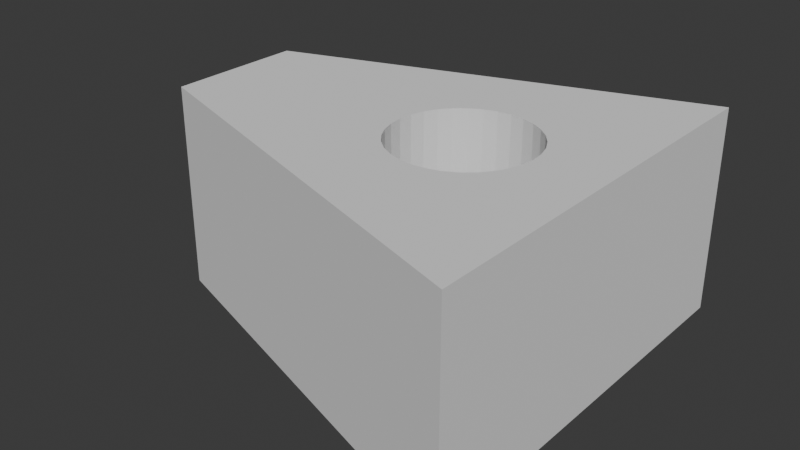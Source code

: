 # Source: partRed.blend  (saved by Blender 4.2.66; exported with 4.5.12 LTS)
import bpy
from mathutils import Matrix  # noqa: F401  (used for matrix-valued properties, if any)

bpy.ops.wm.read_factory_settings(use_empty=True)
scene = bpy.context.scene
scene.name = 'Scene'

# ---- collections
col_collection = bpy.data.collections.new('Collection'); scene.collection.children.link(col_collection)

# ---- world
world_world = bpy.data.worlds.new('World'); scene.world = world_world
world_world.use_nodes = True; world_world.node_tree.nodes.clear()
_N = world_world.node_tree.nodes; _L = world_world.node_tree.links
n0 = _N.new('ShaderNodeOutputWorld'); n0.name = 'World Output'; n0.location = (300, 300)
n1 = _N.new('ShaderNodeBackground'); n1.name = 'Background'; n1.location = (10, 300)
n1.inputs[0].default_value = (0.05088, 0.05088, 0.05088, 1.0)
_L.new(n1.outputs[0], n0.inputs[0])
n0.is_active_output = True
world_world.color = (0.05088, 0.05088, 0.05088)
world_world.sun_shadow_jitter_overblur = 0.0

# ---- meshes
me_cube = bpy.data.meshes.new('Cube')
me_cube.from_pydata([(-1.0, -0.3333, -1.0), (-1.0, -0.3333, 1.0), (-1.0, 0.3333, -1.0), (-1.0, 0.3333, 1.0), (1.0, -1.0, -1.0), (1.0, -1.0, 1.0), (1.0, 1.0, -1.0), (1.0, 1.0, 1.0), (-8.941e-08, 0.0, -1.0), (0.006405, -0.06503, -1.0), (0.006405, 0.06503, -1.0), (0.05618, -0.1852, -1.0), (0.05618, 0.1852, -1.0), (0.02537, -0.1276, -1.0), (0.02537, 0.1276, -1.0), (0.1481, -0.2772, -1.0), (0.1481, 0.2772, -1.0), (0.2683, -0.3269, -1.0), (0.2683, 0.3269, -1.0), (0.2058, -0.308, -1.0), (0.2058, 0.308, -1.0), (0.09763, -0.2357, -1.0), (0.09763, 0.2357, -1.0), (0.3984, -0.3269, -1.0), (0.3984, 0.3269, -1.0), (0.5185, -0.2772, -1.0), (0.5185, 0.2772, -1.0), (0.4609, -0.308, -1.0), (0.4609, 0.308, -1.0), (0.6105, -0.1852, -1.0), (0.6105, 0.1852, -1.0), (0.6667, 0.0, -1.0), (0.6603, -0.06503, -1.0), (0.6603, 0.06503, -1.0), (0.6413, -0.1276, -1.0), (0.6413, 0.1276, -1.0), (0.569, -0.2357, -1.0), (0.569, 0.2357, -1.0), (0.3333, 0.3333, -1.0), (0.3333, -0.3333, -1.0), (-8.941e-08, 0.0, 1.0), (0.006405, -0.06503, 1.0), (0.006405, 0.06503, 1.0), (0.05618, -0.1852, 1.0), (0.05618, 0.1852, 1.0), (0.02537, -0.1276, 1.0), (0.02537, 0.1276, 1.0), (0.1481, -0.2772, 1.0), (0.1481, 0.2772, 1.0), (0.2683, -0.3269, 1.0), (0.2683, 0.3269, 1.0), (0.2058, -0.308, 1.0), (0.2058, 0.308, 1.0), (0.09763, -0.2357, 1.0), (0.09763, 0.2357, 1.0), (0.3984, -0.3269, 1.0), (0.3984, 0.3269, 1.0), (0.5185, -0.2772, 1.0), (0.5185, 0.2772, 1.0), (0.4609, -0.308, 1.0), (0.4609, 0.308, 1.0), (0.6105, -0.1852, 1.0), (0.6105, 0.1852, 1.0), (0.6667, 0.0, 1.0), (0.6603, -0.06503, 1.0), (0.6603, 0.06503, 1.0), (0.6413, -0.1276, 1.0), (0.6413, 0.1276, 1.0), (0.569, -0.2357, 1.0), (0.569, 0.2357, 1.0), (0.3333, 0.3333, 1.0), (0.3333, -0.3333, 1.0)], [], [(0, 1, 3, 2), (2, 3, 7, 6), (6, 7, 5, 4), (4, 5, 1, 0), (25, 4, 0, 2, 6, 26, 28, 24, 38, 18, 20, 16, 22, 12, 14, 10, 8, 9, 13, 11, 21, 15, 19, 17, 39, 23, 27), (26, 6, 4, 25, 36, 29, 34, 32, 31, 33, 35, 30, 37), (57, 5, 7, 58, 69, 62, 67, 65, 63, 64, 66, 61, 68), (58, 7, 3, 1, 5, 57, 59, 55, 71, 49, 51, 47, 53, 43, 45, 41, 40, 42, 46, 44, 54, 48, 52, 50, 70, 56, 60), (70, 38, 24, 56), (56, 24, 28, 60), (60, 28, 26, 58), (58, 26, 37, 69), (37, 30, 62, 69), (30, 35, 67, 62), (35, 33, 65, 67), (33, 31, 63, 65), (31, 32, 64, 63), (32, 34, 66, 64), (34, 29, 61, 66), (29, 36, 68, 61), (36, 25, 57, 68), (25, 27, 59, 57), (27, 23, 55, 59), (23, 39, 71, 55), (39, 17, 49, 71), (17, 19, 51, 49), (19, 15, 47, 51), (15, 21, 53, 47), (53, 21, 11, 43), (43, 11, 13, 45), (45, 13, 9, 41), (41, 9, 8, 40), (40, 8, 10, 42), (42, 10, 14, 46), (46, 14, 12, 44), (44, 12, 22, 54), (54, 22, 16, 48), (48, 16, 20, 52), (52, 20, 18, 50), (50, 18, 38, 70)])
_uv = me_cube.uv_layers.new(name='UVMap')
_uv.uv.foreach_set('vector', [0.375, 0.0, 0.625, 0.0, 0.625, 0.25, 0.375, 0.25, 0.375, 0.25, 0.625, 0.25, 0.625, 0.5, 0.375, 0.5, 0.375, 0.5, 0.625, 0.5, 0.625, 0.75, 0.375, 0.75, 0.375, 0.75, 0.625, 0.75, 0.625, 1.0, 0.375, 1.0, 0.3148, 0.6654, 0.375, 0.75, 0.125, 0.75, 0.125, 0.5, 0.375, 0.5, 0.3148, 0.5846, 0.3076, 0.5789, 0.2998, 0.5746, 0.2917, 0.5719, 0.2835, 0.5712, 0.2757, 0.5726, 0.2685, 0.5764, 0.2622, 0.5824, 0.257, 0.5907, 0.2532, 0.601, 0.2508, 0.6126, 0.25, 0.625, 0.2508, 0.6374, 0.2532, 0.649, 0.257, 0.6593, 0.2622, 0.6676, 0.2685, 0.6736, 0.2757, 0.6774, 0.2835, 0.6788, 0.2917, 0.6781, 0.2998, 0.6754, 0.3076, 0.6711, 0.3148, 0.5846, 0.375, 0.5, 0.375, 0.75, 0.3148, 0.6654, 0.3211, 0.6586, 0.3263, 0.651, 0.3302, 0.6427, 0.3325, 0.6339, 0.3333, 0.625, 0.3325, 0.6161, 0.3302, 0.6073, 0.3263, 0.599, 0.3211, 0.5914, 0.6852, 0.6654, 0.625, 0.75, 0.625, 0.5, 0.6852, 0.5846, 0.6789, 0.5914, 0.6737, 0.599, 0.6698, 0.6073, 0.6675, 0.6161, 0.6667, 0.625, 0.6675, 0.6339, 0.6698, 0.6427, 0.6737, 0.651, 0.6789, 0.6586, 0.6852, 0.5846, 0.625, 0.5, 0.875, 0.5, 0.875, 0.75, 0.625, 0.75, 0.6852, 0.6654, 0.6924, 0.6711, 0.7002, 0.6754, 0.7083, 0.6781, 0.7165, 0.6788, 0.7243, 0.6774, 0.7315, 0.6736, 0.7378, 0.6676, 0.743, 0.6593, 0.7468, 0.649, 0.7492, 0.6374, 0.75, 0.625, 0.7492, 0.6126, 0.7468, 0.601, 0.743, 0.5907, 0.7378, 0.5824, 0.7315, 0.5764, 0.7243, 0.5726, 0.7165, 0.5712, 0.7083, 0.5719, 0.7002, 0.5746, 0.6924, 0.5789, 1.0, 0.9167, 1.0, 0.6667, 0.9688, 0.6667, 0.9688, 0.9167, 0.9688, 0.9167, 0.9688, 0.6667, 0.9375, 0.6667, 0.9375, 0.9167, 0.9375, 0.9167, 0.9375, 0.6667, 0.9062, 0.6667, 0.9062, 0.9167, 0.9062, 0.9167, 0.9062, 0.6667, 0.875, 0.6667, 0.875, 0.9167, 0.875, 0.6667, 0.8438, 0.6667, 0.8438, 0.9167, 0.875, 0.9167, 0.8438, 0.6667, 0.8125, 0.6667, 0.8125, 0.9167, 0.8438, 0.9167, 0.8125, 0.6667, 0.7812, 0.6667, 0.7812, 0.9167, 0.8125, 0.9167, 0.7812, 0.6667, 0.75, 0.6667, 0.75, 0.9167, 0.7812, 0.9167, 0.75, 0.6667, 0.7188, 0.6667, 0.7188, 0.9167, 0.75, 0.9167, 0.7188, 0.6667, 0.6875, 0.6667, 0.6875, 0.9167, 0.7188, 0.9167, 0.6875, 0.6667, 0.6562, 0.6667, 0.6562, 0.9167, 0.6875, 0.9167, 0.6562, 0.6667, 0.625, 0.6667, 0.625, 0.9167, 0.6562, 0.9167, 0.625, 0.6667, 0.5938, 0.6667, 0.5938, 0.9167, 0.625, 0.9167, 0.5938, 0.6667, 0.5625, 0.6667, 0.5625, 0.9167, 0.5938, 0.9167, 0.5625, 0.6667, 0.5312, 0.6667, 0.5312, 0.9167, 0.5625, 0.9167, 0.5312, 0.6667, 0.5, 0.6667, 0.5, 0.9167, 0.5312, 0.9167, 0.5, 0.6667, 0.4688, 0.6667, 0.4688, 0.9167, 0.5, 0.9167, 0.4688, 0.6667, 0.4375, 0.6667, 0.4375, 0.9167, 0.4688, 0.9167, 0.4375, 0.6667, 0.4062, 0.6667, 0.4062, 0.9167, 0.4375, 0.9167, 0.4062, 0.6667, 0.375, 0.6667, 0.375, 0.9167, 0.4062, 0.9167, 0.375, 0.9167, 0.375, 0.6667, 0.3438, 0.6667, 0.3438, 0.9167, 0.3438, 0.9167, 0.3438, 0.6667, 0.3125, 0.6667, 0.3125, 0.9167, 0.3125, 0.9167, 0.3125, 0.6667, 0.2812, 0.6667, 0.2812, 0.9167, 0.2812, 0.9167, 0.2812, 0.6667, 0.25, 0.6667, 0.25, 0.9167, 0.25, 0.9167, 0.25, 0.6667, 0.2188, 0.6667, 0.2188, 0.9167, 0.2188, 0.9167, 0.2188, 0.6667, 0.1875, 0.6667, 0.1875, 0.9167, 0.1875, 0.9167, 0.1875, 0.6667, 0.1562, 0.6667, 0.1562, 0.9167, 0.1562, 0.9167, 0.1562, 0.6667, 0.125, 0.6667, 0.125, 0.9167, 0.125, 0.9167, 0.125, 0.6667, 0.09375, 0.6667, 0.09375, 0.9167, 0.09375, 0.9167, 0.09375, 0.6667, 0.0625, 0.6667, 0.0625, 0.9167, 0.0625, 0.9167, 0.0625, 0.6667, 0.03125, 0.6667, 0.03125, 0.9167, 0.03125, 0.9167, 0.03125, 0.6667, 0.0, 0.6667, 0.0, 0.9167])
me_cube.update()

# ---- objects
ob_cube = bpy.data.objects.new('Cube', None)
ob_cube_1 = bpy.data.objects.new('Cube', me_cube)

# ---- transforms, parenting, visibility, modifiers, constraints
ob_cube.location = (0.0, 0.0, 0.0)
ob_cube_1.location = (-12.0, 0.0, 1.5)
ob_cube_1.scale = (3.0, 3.0, 1.5)

# ---- collection membership
col_collection.objects.link(ob_cube)
col_collection.objects.link(ob_cube_1)

# ---- scene / render settings (as saved in the file)
scene.frame_start = 1; scene.frame_end = 250; scene.frame_set(1)
scene.render.engine = 'BLENDER_EEVEE_NEXT'
scene.unit_settings.scale_length = 0.001
bpy.context.view_layer.update()

# ---- added for rendering (the .blend has no active camera and no usable light): camera, sun
cam_auto = bpy.data.cameras.new('AutoCamera')
cam_auto.lens = 50.0
cam_auto.sensor_width = 36.0
cam_auto.clip_end = 1000.0
ob_auto_camera = bpy.data.objects.new('AutoCamera', cam_auto)
scene.collection.objects.link(ob_auto_camera)
ob_auto_camera.location = (-3.67298, -9.99243, 8.16162)
ob_auto_camera.rotation_euler = (1.09748, -7.21219e-08, 0.694738)
scene.camera = ob_auto_camera
light_auto_sun = bpy.data.lights.new('AutoSun', 'SUN')
light_auto_sun.energy = 3.0
light_auto_sun.angle = 0.0523599
ob_auto_sun = bpy.data.objects.new('AutoSun', light_auto_sun)
scene.collection.objects.link(ob_auto_sun)
ob_auto_sun.rotation_euler = (0.872665, 0.174533, 0.523599)
bpy.context.view_layer.update()

